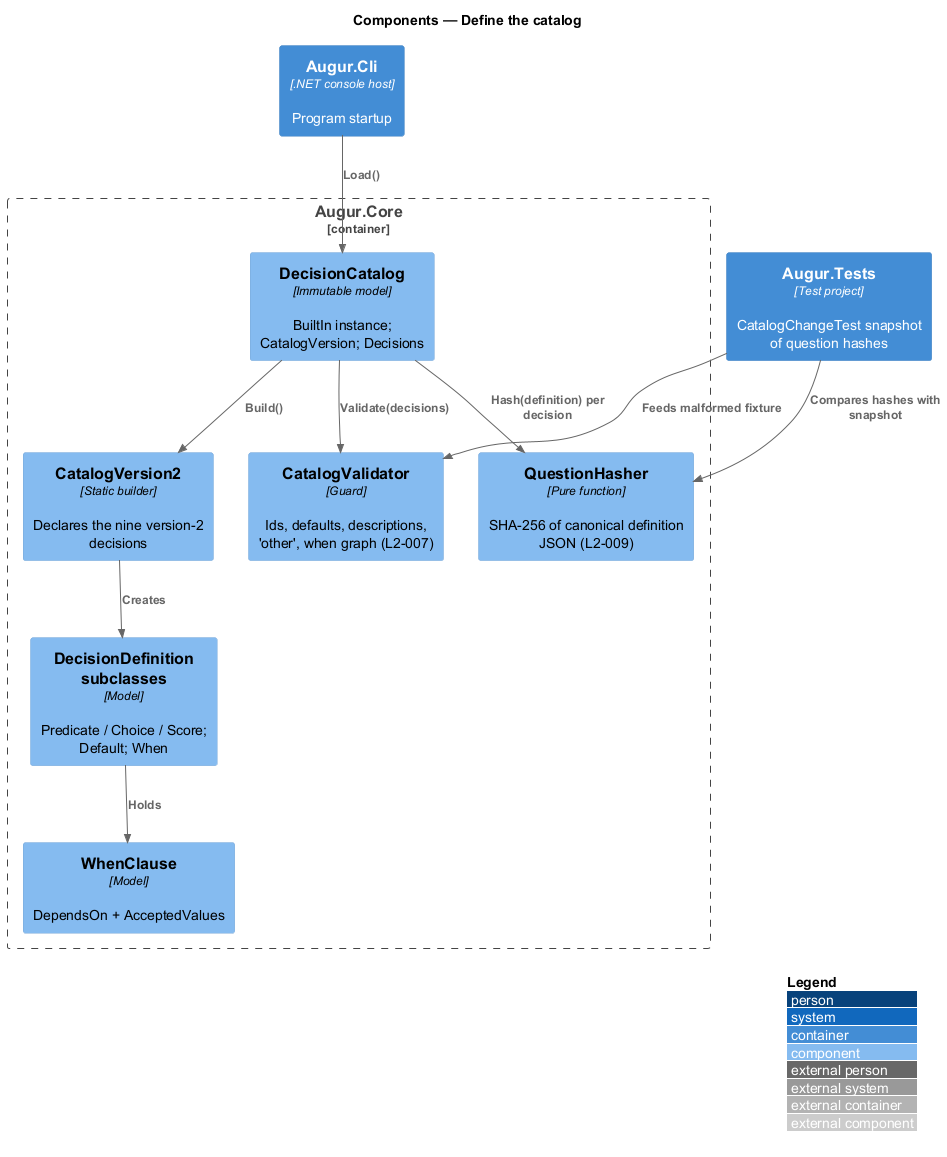

The diagram above was rendered by PlantUML. Its source (embedded in the PNG):
@startuml
!include <C4/C4_Component>
LAYOUT_WITH_LEGEND()
title Components — Define the catalog

Container(cli, "Augur.Cli", ".NET console host", "Program startup")
Container_Boundary(core, "Augur.Core") {
  Component(catalog, "DecisionCatalog", "Immutable model", "BuiltIn instance; CatalogVersion; Decisions")
  Component(builder, "CatalogVersion2", "Static builder", "Declares the nine version-2 decisions")
  Component(defs, "DecisionDefinition subclasses", "Model", "Predicate / Choice / Score; Default; When")
  Component(when, "WhenClause", "Model", "DependsOn + AcceptedValues")
  Component(validator, "CatalogValidator", "Guard", "Ids, defaults, descriptions, 'other', when graph (L2-007)")
  Component(hasher, "QuestionHasher", "Pure function", "SHA-256 of canonical definition JSON (L2-009)")
}
Container(tests, "Augur.Tests", "Test project", "CatalogChangeTest snapshot of question hashes")

Rel(cli, catalog, "Load()")
Rel(catalog, builder, "Build()")
Rel(builder, defs, "Creates")
Rel(defs, when, "Holds")
Rel(catalog, validator, "Validate(decisions)")
Rel(catalog, hasher, "Hash(definition) per decision")
Rel(tests, hasher, "Compares hashes with snapshot")
Rel(tests, validator, "Feeds malformed fixture")
@enduml